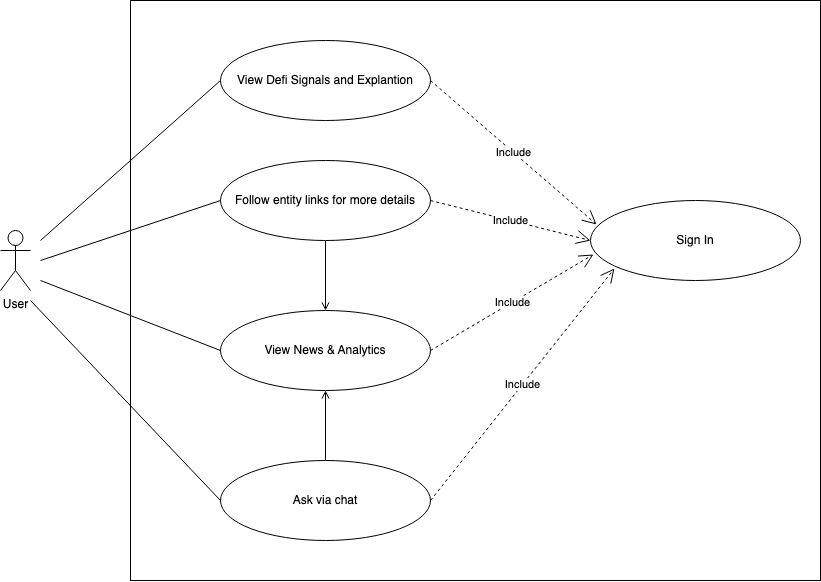

The diagram above was exported from draw.io. Its source (the exported page's mxGraphModel, read from the mxfile embedded in the PNG):
<mxGraphModel dx="1245" dy="819" grid="1" gridSize="10" guides="1" tooltips="1" connect="1" arrows="1" fold="1" page="1" pageScale="1" pageWidth="850" pageHeight="1100" math="0" shadow="0">
  <root>
    <mxCell id="0" />
    <mxCell id="1" parent="0" />
    <mxCell id="eXjMltj5juQ3UgPTmZwb-35" value="" style="rounded=0;whiteSpace=wrap;html=1;" vertex="1" parent="1">
      <mxGeometry x="280" y="80" width="690" height="580" as="geometry" />
    </mxCell>
    <mxCell id="eXjMltj5juQ3UgPTmZwb-15" value="" style="endArrow=none;html=1;rounded=0;entryX=0;entryY=0.5;entryDx=0;entryDy=0;" edge="1" parent="1" target="eXjMltj5juQ3UgPTmZwb-8">
      <mxGeometry width="50" height="50" relative="1" as="geometry">
        <mxPoint x="190" y="320" as="sourcePoint" />
        <mxPoint x="480" y="150" as="targetPoint" />
      </mxGeometry>
    </mxCell>
    <mxCell id="eXjMltj5juQ3UgPTmZwb-2" value="User" style="shape=umlActor;verticalLabelPosition=bottom;verticalAlign=top;html=1;outlineConnect=0;" vertex="1" parent="1">
      <mxGeometry x="150" y="310" width="30" height="60" as="geometry" />
    </mxCell>
    <mxCell id="eXjMltj5juQ3UgPTmZwb-6" value="View News &amp;amp; Analytics" style="ellipse;whiteSpace=wrap;html=1;" vertex="1" parent="1">
      <mxGeometry x="370" y="390" width="210" height="80" as="geometry" />
    </mxCell>
    <mxCell id="eXjMltj5juQ3UgPTmZwb-8" value="View Defi Signals and Explantion" style="ellipse;whiteSpace=wrap;html=1;" vertex="1" parent="1">
      <mxGeometry x="370" y="120" width="210" height="80" as="geometry" />
    </mxCell>
    <mxCell id="eXjMltj5juQ3UgPTmZwb-9" value="Follow entity links for more details" style="ellipse;whiteSpace=wrap;html=1;" vertex="1" parent="1">
      <mxGeometry x="370" y="240" width="210" height="80" as="geometry" />
    </mxCell>
    <mxCell id="eXjMltj5juQ3UgPTmZwb-10" value="Ask via chat" style="ellipse;whiteSpace=wrap;html=1;" vertex="1" parent="1">
      <mxGeometry x="370" y="540" width="210" height="80" as="geometry" />
    </mxCell>
    <mxCell id="eXjMltj5juQ3UgPTmZwb-11" value="Sign In" style="ellipse;whiteSpace=wrap;html=1;" vertex="1" parent="1">
      <mxGeometry x="740" y="280" width="210" height="80" as="geometry" />
    </mxCell>
    <mxCell id="eXjMltj5juQ3UgPTmZwb-12" value="Include" style="endArrow=open;endSize=12;dashed=1;html=1;rounded=0;exitX=1;exitY=0.5;exitDx=0;exitDy=0;entryX=0.029;entryY=0.3;entryDx=0;entryDy=0;entryPerimeter=0;" edge="1" parent="1" source="eXjMltj5juQ3UgPTmZwb-8" target="eXjMltj5juQ3UgPTmZwb-11">
      <mxGeometry width="160" relative="1" as="geometry">
        <mxPoint x="370" y="380" as="sourcePoint" />
        <mxPoint x="530" y="380" as="targetPoint" />
      </mxGeometry>
    </mxCell>
    <mxCell id="eXjMltj5juQ3UgPTmZwb-13" value="Include" style="endArrow=open;endSize=12;dashed=1;html=1;rounded=0;exitX=1;exitY=0.5;exitDx=0;exitDy=0;entryX=0.014;entryY=0.675;entryDx=0;entryDy=0;entryPerimeter=0;" edge="1" parent="1" source="eXjMltj5juQ3UgPTmZwb-6" target="eXjMltj5juQ3UgPTmZwb-11">
      <mxGeometry width="160" relative="1" as="geometry">
        <mxPoint x="590" y="170" as="sourcePoint" />
        <mxPoint x="785" y="240" as="targetPoint" />
      </mxGeometry>
    </mxCell>
    <mxCell id="eXjMltj5juQ3UgPTmZwb-16" value="" style="endArrow=none;html=1;rounded=0;entryX=0;entryY=0.5;entryDx=0;entryDy=0;" edge="1" parent="1" target="eXjMltj5juQ3UgPTmZwb-6">
      <mxGeometry width="50" height="50" relative="1" as="geometry">
        <mxPoint x="190" y="360" as="sourcePoint" />
        <mxPoint x="380" y="170" as="targetPoint" />
      </mxGeometry>
    </mxCell>
    <mxCell id="eXjMltj5juQ3UgPTmZwb-18" value="" style="endArrow=none;html=1;rounded=0;entryX=0;entryY=0.5;entryDx=0;entryDy=0;" edge="1" parent="1" target="eXjMltj5juQ3UgPTmZwb-10">
      <mxGeometry width="50" height="50" relative="1" as="geometry">
        <mxPoint x="180" y="380" as="sourcePoint" />
        <mxPoint x="380" y="290" as="targetPoint" />
      </mxGeometry>
    </mxCell>
    <mxCell id="eXjMltj5juQ3UgPTmZwb-19" value="" style="endArrow=none;html=1;rounded=0;entryX=0;entryY=0.5;entryDx=0;entryDy=0;" edge="1" parent="1" target="eXjMltj5juQ3UgPTmZwb-9">
      <mxGeometry width="50" height="50" relative="1" as="geometry">
        <mxPoint x="190" y="340" as="sourcePoint" />
        <mxPoint x="380" y="440" as="targetPoint" />
      </mxGeometry>
    </mxCell>
    <mxCell id="eXjMltj5juQ3UgPTmZwb-21" value="Include" style="endArrow=open;endSize=12;dashed=1;html=1;rounded=0;exitX=1;exitY=0.5;exitDx=0;exitDy=0;entryX=0;entryY=0.5;entryDx=0;entryDy=0;" edge="1" parent="1" source="eXjMltj5juQ3UgPTmZwb-9" target="eXjMltj5juQ3UgPTmZwb-11">
      <mxGeometry width="160" relative="1" as="geometry">
        <mxPoint x="590" y="170" as="sourcePoint" />
        <mxPoint x="756" y="314" as="targetPoint" />
      </mxGeometry>
    </mxCell>
    <mxCell id="eXjMltj5juQ3UgPTmZwb-22" value="Include" style="endArrow=open;endSize=12;dashed=1;html=1;rounded=0;exitX=1;exitY=0.5;exitDx=0;exitDy=0;entryX=0.114;entryY=0.85;entryDx=0;entryDy=0;entryPerimeter=0;" edge="1" parent="1" source="eXjMltj5juQ3UgPTmZwb-10" target="eXjMltj5juQ3UgPTmZwb-11">
      <mxGeometry width="160" relative="1" as="geometry">
        <mxPoint x="600" y="180" as="sourcePoint" />
        <mxPoint x="766" y="324" as="targetPoint" />
      </mxGeometry>
    </mxCell>
    <mxCell id="eXjMltj5juQ3UgPTmZwb-27" value="" style="html=1;verticalAlign=bottom;labelBackgroundColor=none;endArrow=open;endFill=0;rounded=0;exitX=0.5;exitY=1;exitDx=0;exitDy=0;entryX=0.5;entryY=0;entryDx=0;entryDy=0;" edge="1" parent="1" source="eXjMltj5juQ3UgPTmZwb-9" target="eXjMltj5juQ3UgPTmZwb-6">
      <mxGeometry width="160" relative="1" as="geometry">
        <mxPoint x="400" y="410" as="sourcePoint" />
        <mxPoint x="560" y="410" as="targetPoint" />
      </mxGeometry>
    </mxCell>
    <mxCell id="eXjMltj5juQ3UgPTmZwb-28" value="" style="html=1;verticalAlign=bottom;labelBackgroundColor=none;endArrow=open;endFill=0;rounded=0;exitX=0.5;exitY=0;exitDx=0;exitDy=0;entryX=0.5;entryY=1;entryDx=0;entryDy=0;" edge="1" parent="1" source="eXjMltj5juQ3UgPTmZwb-10" target="eXjMltj5juQ3UgPTmZwb-6">
      <mxGeometry width="160" relative="1" as="geometry">
        <mxPoint x="485" y="330" as="sourcePoint" />
        <mxPoint x="485" y="400" as="targetPoint" />
      </mxGeometry>
    </mxCell>
  </root>
</mxGraphModel>